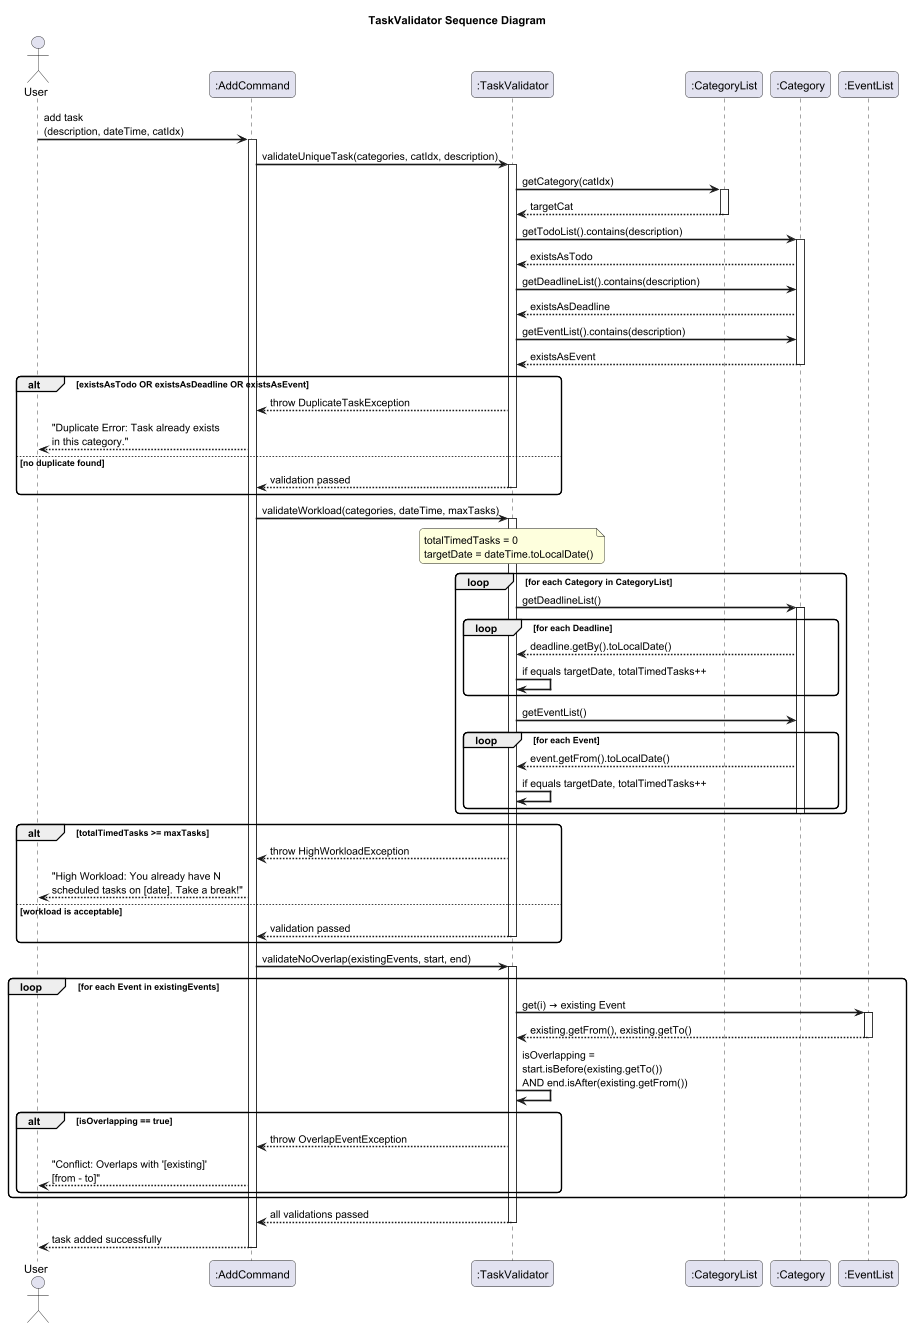

The diagram above was rendered by PlantUML. Its source (embedded in the PNG):
@startuml TaskValidatorSequenceDiagram

skinparam sequenceArrowThickness 2
skinparam roundcorner 10

title TaskValidator Sequence Diagram

actor User
participant ":AddCommand" as AC
participant ":TaskValidator" as TV
participant ":CategoryList" as CL
participant ":Category" as CAT
participant ":EventList" as EL

User -> AC : add task\n(description, dateTime, catIdx)
activate AC

'─── Step 1: Unique Task ───────────────────────────────────
AC -> TV : validateUniqueTask(categories, catIdx, description)
activate TV

TV -> CL : getCategory(catIdx)
activate CL
CL --> TV : targetCat
deactivate CL

TV -> CAT : getTodoList().contains(description)
activate CAT
CAT --> TV : existsAsTodo

TV -> CAT : getDeadlineList().contains(description)
CAT --> TV : existsAsDeadline

TV -> CAT : getEventList().contains(description)
CAT --> TV : existsAsEvent
deactivate CAT

alt existsAsTodo OR existsAsDeadline OR existsAsEvent
    TV --> AC : throw DuplicateTaskException
    AC --> User : "Duplicate Error: Task already exists\nin this category."
else no duplicate found
    TV --> AC : validation passed
    deactivate TV
end

'─── Step 2: Workload ──────────────────────────────────────
AC -> TV : validateWorkload(categories, dateTime, maxTasks)
activate TV

note over TV : totalTimedTasks = 0\ntargetDate = dateTime.toLocalDate()

loop for each Category in CategoryList
    TV -> CAT : getDeadlineList()
    activate CAT
    loop for each Deadline
        CAT --> TV : deadline.getBy().toLocalDate()
        TV -> TV : if equals targetDate, totalTimedTasks++
    end

    TV -> CAT : getEventList()
    loop for each Event
        CAT --> TV : event.getFrom().toLocalDate()
        TV -> TV : if equals targetDate, totalTimedTasks++
    end
    deactivate CAT
end

alt totalTimedTasks >= maxTasks
    TV --> AC : throw HighWorkloadException
    AC --> User : "High Workload: You already have N\nscheduled tasks on [date]. Take a break!"
else workload is acceptable
    TV --> AC : validation passed
    deactivate TV
end

'─── Step 3: Overlap (Events only) ────────────────────────
AC -> TV : validateNoOverlap(existingEvents, start, end)
activate TV

loop for each Event in existingEvents
    TV -> EL : get(i) → existing Event
    activate EL
    EL --> TV : existing.getFrom(), existing.getTo()
    deactivate EL

    TV -> TV : isOverlapping =\nstart.isBefore(existing.getTo())\nAND end.isAfter(existing.getFrom())

    alt isOverlapping == true
        TV --> AC : throw OverlapEventException
        AC --> User : "Conflict: Overlaps with '[existing]'\n[from - to]"
    end
end

TV --> AC : all validations passed
deactivate TV

AC --> User : task added successfully
deactivate AC

@enduml